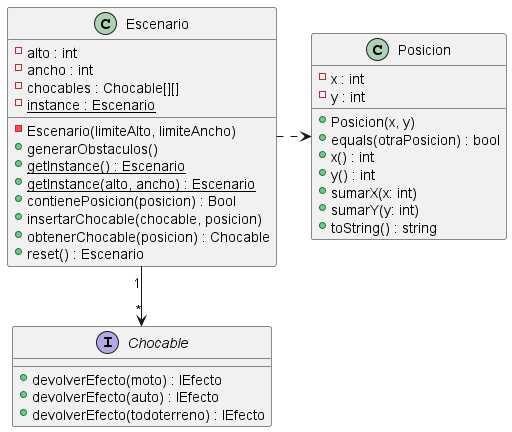

The diagram above was rendered by PlantUML. Its source (embedded in the PNG):
@startuml
'https://plantuml.com/class-diagram

class Escenario {
    - alto : int
    - ancho : int
    - chocables : Chocable[][]
    - {static} instance : Escenario
    - Escenario(limiteAlto, limiteAncho)
    + generarObstaculos()
    + {static} getInstance() : Escenario
    + {static} getInstance(alto, ancho) : Escenario
    + contienePosicion(posicion) : Bool
    + insertarChocable(chocable, posicion)
    + obtenerChocable(posicion) : Chocable
    + reset() : Escenario
}

class Posicion {
    - x : int
    - y : int
    + Posicion(x, y)
    + equals(otraPosicion) : bool
    + x() : int
    + y() : int
    + sumarX(x: int)
    + sumarY(y: int)
    + toString() : string
}

interface Chocable {
    + devolverEfecto(moto) : IEfecto
    + devolverEfecto(auto) : IEfecto
    + devolverEfecto(todoterreno) : IEfecto
}

Escenario .> Posicion
Escenario "1" --> "*" Chocable


@enduml